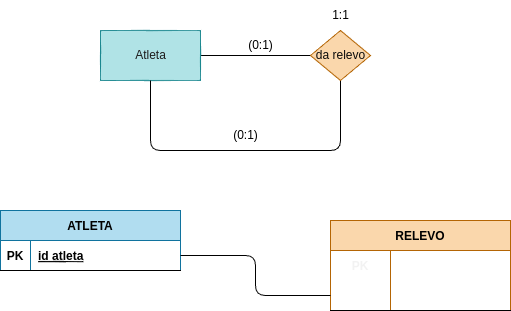

The diagram above was exported from draw.io. Its source (the exported page's mxGraphModel, read from the mxfile embedded in the PNG):
<mxGraphModel dx="1202" dy="808" grid="1" gridSize="10" guides="1" tooltips="1" connect="1" arrows="1" fold="1" page="1" pageScale="1" pageWidth="827" pageHeight="1169" math="0" shadow="0">
  <root>
    <mxCell id="0" />
    <mxCell id="1" parent="0" />
    <mxCell id="2" style="edgeStyle=none;html=1;entryX=0;entryY=0.5;entryDx=0;entryDy=0;endArrow=none;endFill=0;" edge="1" parent="1" source="3" target="5">
      <mxGeometry relative="1" as="geometry" />
    </mxCell>
    <mxCell id="3" value="&lt;font color=&quot;#1d1b1b&quot;&gt;Atleta&lt;/font&gt;" style="html=1;dashed=0;whitespace=wrap;fillColor=#b0e3e6;strokeColor=#0e8088;" vertex="1" parent="1">
      <mxGeometry x="250" y="270" width="100" height="50" as="geometry" />
    </mxCell>
    <mxCell id="4" style="edgeStyle=none;html=1;entryX=0.5;entryY=1;entryDx=0;entryDy=0;endArrow=none;endFill=0;" edge="1" parent="1" source="5" target="3">
      <mxGeometry relative="1" as="geometry">
        <mxPoint x="490" y="390" as="targetPoint" />
        <Array as="points">
          <mxPoint x="490" y="390" />
          <mxPoint x="300" y="390" />
        </Array>
      </mxGeometry>
    </mxCell>
    <mxCell id="5" value="&lt;font color=&quot;#0a0a0a&quot;&gt;da relevo&lt;/font&gt;" style="shape=rhombus;html=1;dashed=0;whitespace=wrap;perimeter=rhombusPerimeter;fillColor=#fad7ac;strokeColor=#b46504;" vertex="1" parent="1">
      <mxGeometry x="460" y="270" width="60" height="50" as="geometry" />
    </mxCell>
    <mxCell id="6" value="1:1" style="text;html=1;align=center;verticalAlign=middle;resizable=0;points=[];autosize=1;strokeColor=none;fillColor=none;" vertex="1" parent="1">
      <mxGeometry x="470" y="240" width="40" height="30" as="geometry" />
    </mxCell>
    <mxCell id="7" value="(0:1)" style="text;html=1;align=center;verticalAlign=middle;resizable=0;points=[];autosize=1;strokeColor=none;fillColor=none;" vertex="1" parent="1">
      <mxGeometry x="385" y="270" width="50" height="30" as="geometry" />
    </mxCell>
    <mxCell id="8" value="(0:1)" style="text;html=1;align=center;verticalAlign=middle;resizable=0;points=[];autosize=1;strokeColor=none;fillColor=none;" vertex="1" parent="1">
      <mxGeometry x="370" y="360" width="50" height="30" as="geometry" />
    </mxCell>
    <mxCell id="9" value="ATLETA" style="shape=table;startSize=30;container=1;collapsible=1;childLayout=tableLayout;fixedRows=1;rowLines=0;fontStyle=1;align=center;resizeLast=1;fillColor=#b1ddf0;strokeColor=#10739e;fontColor=#000000;" vertex="1" parent="1">
      <mxGeometry x="150" y="450" width="180" height="60" as="geometry" />
    </mxCell>
    <mxCell id="10" value="" style="shape=tableRow;horizontal=0;startSize=0;swimlaneHead=0;swimlaneBody=0;fillColor=none;collapsible=0;dropTarget=0;points=[[0,0.5],[1,0.5]];portConstraint=eastwest;top=0;left=0;right=0;bottom=1;" vertex="1" parent="9">
      <mxGeometry y="30" width="180" height="30" as="geometry" />
    </mxCell>
    <mxCell id="11" value="PK" style="shape=partialRectangle;connectable=0;fillColor=none;top=0;left=0;bottom=0;right=0;fontStyle=1;overflow=hidden;" vertex="1" parent="10">
      <mxGeometry width="30" height="30" as="geometry">
        <mxRectangle width="30" height="30" as="alternateBounds" />
      </mxGeometry>
    </mxCell>
    <mxCell id="12" value="id atleta" style="shape=partialRectangle;connectable=0;fillColor=none;top=0;left=0;bottom=0;right=0;align=left;spacingLeft=6;fontStyle=5;overflow=hidden;" vertex="1" parent="10">
      <mxGeometry x="30" width="150" height="30" as="geometry">
        <mxRectangle width="150" height="30" as="alternateBounds" />
      </mxGeometry>
    </mxCell>
    <mxCell id="29" value="RELEVO" style="shape=table;startSize=30;container=1;collapsible=1;childLayout=tableLayout;fixedRows=1;rowLines=0;fontStyle=1;align=center;resizeLast=1;fillColor=#fad7ac;strokeColor=#b46504;fontColor=#000000;" vertex="1" parent="1">
      <mxGeometry x="480" y="460" width="180" height="90" as="geometry" />
    </mxCell>
    <mxCell id="30" value="" style="shape=tableRow;horizontal=0;startSize=0;swimlaneHead=0;swimlaneBody=0;fillColor=none;collapsible=0;dropTarget=0;points=[[0,0.5],[1,0.5]];portConstraint=eastwest;top=0;left=0;right=0;bottom=0;fontColor=#000000;" vertex="1" parent="29">
      <mxGeometry y="30" width="180" height="30" as="geometry" />
    </mxCell>
    <mxCell id="31" value="PK" style="shape=partialRectangle;connectable=0;fillColor=none;top=0;left=0;bottom=0;right=0;fontStyle=1;overflow=hidden;fontColor=#F2F2F2;" vertex="1" parent="30">
      <mxGeometry width="60" height="30" as="geometry">
        <mxRectangle width="60" height="30" as="alternateBounds" />
      </mxGeometry>
    </mxCell>
    <mxCell id="32" value="id atleta" style="shape=partialRectangle;connectable=0;fillColor=none;top=0;left=0;bottom=0;right=0;align=left;spacingLeft=6;fontStyle=5;overflow=hidden;fontColor=#FFFFFF;strokeColor=#FFFFFF;" vertex="1" parent="30">
      <mxGeometry x="60" width="120" height="30" as="geometry">
        <mxRectangle width="120" height="30" as="alternateBounds" />
      </mxGeometry>
    </mxCell>
    <mxCell id="33" value="" style="shape=tableRow;horizontal=0;startSize=0;swimlaneHead=0;swimlaneBody=0;fillColor=none;collapsible=0;dropTarget=0;points=[[0,0.5],[1,0.5]];portConstraint=eastwest;top=0;left=0;right=0;bottom=1;fontColor=#000000;" vertex="1" parent="29">
      <mxGeometry y="60" width="180" height="30" as="geometry" />
    </mxCell>
    <mxCell id="34" value="FK" style="shape=partialRectangle;connectable=0;fillColor=none;top=0;left=0;bottom=0;right=0;fontStyle=1;overflow=hidden;fontColor=#FFFFFF;" vertex="1" parent="33">
      <mxGeometry width="60" height="30" as="geometry">
        <mxRectangle width="60" height="30" as="alternateBounds" />
      </mxGeometry>
    </mxCell>
    <mxCell id="35" value="id_atleta relevo" style="shape=partialRectangle;connectable=0;fillColor=none;top=0;left=0;bottom=0;right=0;align=left;spacingLeft=6;fontStyle=5;overflow=hidden;fontColor=#FFFFFF;" vertex="1" parent="33">
      <mxGeometry x="60" width="120" height="30" as="geometry">
        <mxRectangle width="120" height="30" as="alternateBounds" />
      </mxGeometry>
    </mxCell>
    <mxCell id="42" style="edgeStyle=orthogonalEdgeStyle;html=1;entryX=0;entryY=0.5;entryDx=0;entryDy=0;fontColor=#FFFFFF;endArrow=none;endFill=0;" edge="1" parent="1" source="10" target="33">
      <mxGeometry relative="1" as="geometry" />
    </mxCell>
  </root>
</mxGraphModel>